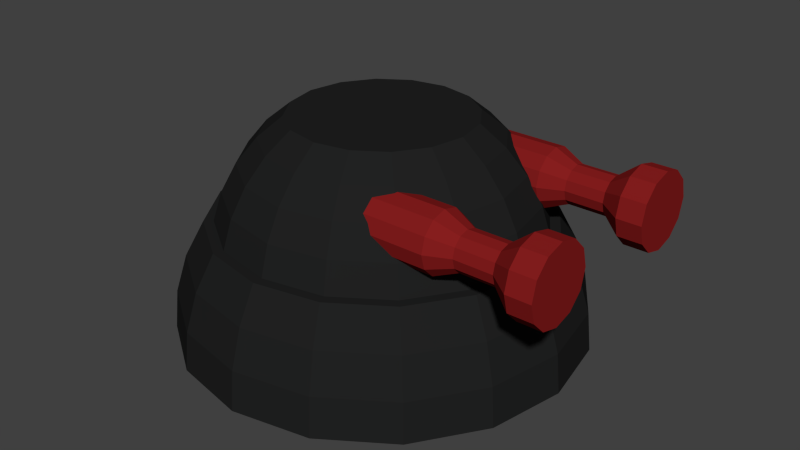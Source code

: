# Source: Cannon_lvl1.blend  (saved by Blender 2.67.0; exported with 4.5.12 LTS)
import bpy
from mathutils import Matrix  # noqa: F401  (used for matrix-valued properties, if any)

bpy.ops.wm.read_factory_settings(use_empty=True)
scene = bpy.context.scene
scene.name = 'Scene'

# ---- collections
col_collection_1 = bpy.data.collections.new('Collection 1'); scene.collection.children.link(col_collection_1)

# ---- materials (node trees are filled in below, after node groups)
mat_head_base = bpy.data.materials.new('Head&Base')
mat_head_base.alpha_threshold = 0.0
mat_head_base.use_transparent_shadow = False
mat_head_base.diffuse_color = (0.01561, 0.01599, 0.01599, 1.0)
mat_head_base.roughness = 0.5
mat_head_base.line_color = (0.0, 0.0, 0.0, 1.0)
mat_barrel = bpy.data.materials.new('Barrel')
mat_barrel.alpha_threshold = 0.0
mat_barrel.use_transparent_shadow = False
mat_barrel.diffuse_color = (0.2396, 0.01278, 0.01278, 1.0)
mat_barrel.roughness = 0.5
mat_barrel.line_color = (0.0, 0.0, 0.0, 1.0)

# ---- material node trees

# ---- world
world_world = bpy.data.worlds.new('World'); scene.world = world_world
world_world.color = (0.05088, 0.05088, 0.05088)
world_world.use_sun_shadow = False
world_world.sun_shadow_jitter_overblur = 0.0
world_world.cycles.sampling_method = 'MANUAL'
world_world.cycles.sample_map_resolution = 256

# ---- meshes
me_sphere_001 = bpy.data.meshes.new('Sphere.001')
me_sphere_001.from_pydata([(-4.199e-07, 0.8251, -8.835e-08), (0.5556, 0.8251, -2.274e-07), (0.7071, 0.7007, -2.569e-07), (0.8315, 0.5492, -2.811e-07), (0.9239, 0.3763, -2.991e-07), (0.9808, 0.1887, -3.102e-07), (0.5133, 0.8251, 0.2126), (0.6533, 0.7007, 0.2706), (0.7682, 0.5492, 0.3182), (0.8536, 0.3763, 0.3536), (0.9061, 0.1887, 0.3753), (0.3928, 0.8251, 0.3928), (0.5, 0.7007, 0.5), (0.5879, 0.5492, 0.5879), (0.6533, 0.3763, 0.6533), (0.6935, 0.1887, 0.6935), (0.2126, 0.8251, 0.5133), (0.2706, 0.7007, 0.6533), (0.3182, 0.5492, 0.7682), (0.3536, 0.3763, 0.8536), (0.3753, 0.1887, 0.9061), (-2.73e-07, 0.8251, 0.5556), (-2.489e-07, 0.7007, 0.7071), (-1.717e-07, 0.5492, 0.8315), (-1.613e-07, 0.3763, 0.9239), (-9.881e-08, 0.1887, 0.9808), (-0.2126, 0.8251, 0.5133), (-0.2706, 0.7007, 0.6533), (-0.3182, 0.5492, 0.7682), (-0.3536, 0.3763, 0.8536), (-0.3753, 0.1887, 0.9061), (-0.3928, 0.8251, 0.3928), (-0.5, 0.7007, 0.5), (-0.5879, 0.5492, 0.5879), (-0.6533, 0.3763, 0.6533), (-0.6935, 0.1887, 0.6935), (-0.5133, 0.8251, 0.2126), (-0.6533, 0.7007, 0.2706), (-0.7682, 0.5492, 0.3182), (-0.8536, 0.3763, 0.3536), (-0.9061, 0.1887, 0.3753), (0.2668, 0.8251, -0.1105), (-0.5556, 0.8251, 4.857e-08), (-0.7071, 0.7007, 7.807e-08), (-0.8315, 0.5492, 4.268e-08), (-0.9239, 0.3763, 1.799e-07), (-0.9808, 0.1887, 2.506e-07), (0.2042, 0.8251, -0.2042), (0.1105, 0.8251, -0.2668), (-0.5133, 0.8251, -0.2126), (-0.6533, 0.7007, -0.2706), (-0.7682, 0.5492, -0.3182), (-0.8536, 0.3763, -0.3536), (-0.9061, 0.1887, -0.3753), (-4.97e-07, 0.8251, -0.2888), (-0.1105, 0.8251, -0.2668), (-0.3928, 0.8251, -0.3928), (-0.5, 0.7007, -0.5), (-0.5879, 0.5492, -0.5879), (-0.6533, 0.3763, -0.6533), (-0.6935, 0.1887, -0.6935), (-0.2042, 0.8251, -0.2042), (-0.2668, 0.8251, -0.1105), (-0.2126, 0.8251, -0.5133), (-0.2706, 0.7007, -0.6533), (-0.3182, 0.5492, -0.7682), (-0.3536, 0.3763, -0.8536), (-0.3753, 0.1887, -0.9061), (-0.2888, 0.8251, -3.317e-08), (-0.2668, 0.8251, 0.1105), (-5.489e-07, 0.8251, -0.5556), (-5.839e-07, 0.7007, -0.7071), (-4.955e-07, 0.5492, -0.8315), (-5.211e-07, 0.3763, -0.9239), (-6.596e-07, 0.1887, -0.9808), (-0.2042, 0.8251, 0.2042), (-0.1105, 0.8251, 0.2668), (0.2126, 0.8251, -0.5133), (0.2706, 0.7007, -0.6533), (0.3182, 0.5492, -0.7682), (0.3536, 0.3763, -0.8536), (0.3753, 0.1887, -0.9061), (-3.547e-07, 0.8251, 0.2888), (0.1105, 0.8251, 0.2668), (0.2042, 0.8251, 0.2042), (0.3928, 0.8251, -0.3928), (0.5, 0.7007, -0.5), (0.5879, 0.5492, -0.5879), (0.6533, 0.3763, -0.6533), (0.6935, 0.1887, -0.6935), (0.2668, 0.8251, 0.1105), (0.2888, 0.8251, -1.754e-07), (0.5133, 0.8251, -0.2126), (0.6533, 0.7007, -0.2706), (0.7682, 0.5492, -0.3182), (0.8536, 0.3763, -0.3536), (0.9061, 0.1887, -0.3753)], [], [(61, 62, 0), (48, 54, 0), (2, 1, 6, 7), (3, 2, 7, 8), (4, 3, 8, 9), (5, 4, 9, 10), (7, 6, 11, 12), (8, 7, 12, 13), (9, 8, 13, 14), (10, 9, 14, 15), (84, 90, 0), (91, 41, 0), (75, 76, 0), (62, 68, 0), (12, 11, 16, 17), (13, 12, 17, 18), (14, 13, 18, 19), (15, 14, 19, 20), (19, 18, 23, 24), (20, 19, 24, 25), (54, 55, 0), (41, 47, 0), (17, 16, 21, 22), (18, 17, 22, 23), (22, 21, 26, 27), (23, 22, 27, 28), (24, 23, 28, 29), (25, 24, 29, 30), (83, 84, 0), (76, 82, 0), (68, 69, 0), (55, 61, 0), (27, 26, 31, 32), (28, 27, 32, 33), (29, 28, 33, 34), (30, 29, 34, 35), (33, 32, 37, 38), (34, 33, 38, 39), (35, 34, 39, 40), (90, 91, 0), (47, 48, 0), (32, 31, 36, 37), (82, 83, 0), (37, 36, 42, 43), (38, 37, 43, 44), (39, 38, 44, 45), (40, 39, 45, 46), (69, 75, 0), (46, 45, 52, 53), (43, 42, 49, 50), (44, 43, 50, 51), (45, 44, 51, 52), (51, 50, 57, 58), (52, 51, 58, 59), (53, 52, 59, 60), (50, 49, 56, 57), (57, 56, 63, 64), (58, 57, 64, 65), (59, 58, 65, 66), (60, 59, 66, 67), (67, 66, 73, 74), (64, 63, 70, 71), (65, 64, 71, 72), (66, 65, 72, 73), (72, 71, 78, 79), (73, 72, 79, 80), (74, 73, 80, 81), (71, 70, 77, 78), (78, 77, 85, 86), (79, 78, 86, 87), (80, 79, 87, 88), (81, 80, 88, 89), (89, 88, 95, 96), (86, 85, 92, 93), (87, 86, 93, 94), (88, 87, 94, 95), (42, 36, 69, 68), (70, 63, 55, 54), (36, 31, 75, 69), (6, 1, 91, 90), (26, 21, 82, 76), (1, 92, 41, 91), (49, 42, 68, 62), (11, 6, 90, 84), (85, 77, 48, 47), (21, 16, 83, 82), (63, 56, 61, 55), (31, 26, 76, 75), (16, 11, 84, 83), (93, 92, 1, 2), (94, 93, 2, 3), (95, 94, 3, 4), (96, 95, 4, 5), (77, 70, 54, 48), (92, 85, 47, 41), (56, 49, 62, 61)])
me_sphere_001.materials.append(mat_head_base)
me_sphere_001.use_remesh_preserve_volume = False
me_sphere_001.use_remesh_preserve_attributes = False
me_sphere_001.use_mirror_vertex_groups = False
me_sphere_001.update()
me_cylinder_002 = bpy.data.meshes.new('Cylinder.002')
me_cylinder_002.from_pydata([(-0.2547, 0.7965, 0.2665), (-0.216, 0.7965, 1.198), (-0.2741, 0.7238, 0.2665), (-0.2406, 0.7044, 1.198), (-0.3273, 0.6706, 0.2665), (-0.308, 0.6371, 1.198), (-0.4, 0.6511, 0.2665), (-0.4, 0.6124, 1.198), (-0.4727, 0.6706, 0.2665), (-0.492, 0.6371, 1.198), (-0.5259, 0.7238, 0.2665), (-0.5594, 0.7044, 1.198), (-0.5453, 0.7965, 0.2665), (-0.584, 0.7965, 1.198), (-0.5259, 0.8691, 0.2665), (-0.5594, 0.8885, 1.198), (-0.4727, 0.9223, 0.2665), (-0.492, 0.9558, 1.198), (-0.4, 0.9418, 0.2665), (-0.4, 0.9805, 1.198), (-0.3273, 0.9223, 0.2665), (-0.308, 0.9558, 1.198), (-0.2741, 0.8691, 0.2665), (-0.2406, 0.8885, 1.198), (-0.2547, 0.7965, 0.6601), (-0.216, 0.7965, 1.077), (-0.2406, 0.7044, 1.077), (-0.2741, 0.7238, 0.6601), (-0.308, 0.6371, 1.077), (-0.3273, 0.6706, 0.6601), (-0.4, 0.6124, 1.077), (-0.4, 0.6511, 0.6601), (-0.492, 0.6371, 1.077), (-0.4727, 0.6706, 0.6601), (-0.5594, 0.7044, 1.077), (-0.5259, 0.7238, 0.6601), (-0.584, 0.7965, 1.077), (-0.5453, 0.7965, 0.6601), (-0.5594, 0.8885, 1.077), (-0.5259, 0.8691, 0.6601), (-0.492, 0.9558, 1.077), (-0.4727, 0.9223, 0.6601), (-0.4, 0.9805, 1.077), (-0.4, 0.9418, 0.6601), (-0.308, 0.9558, 1.077), (-0.3273, 0.9223, 0.6601), (-0.2406, 0.8885, 1.077), (-0.2741, 0.8691, 0.6601), (-0.3059, 0.7965, 0.9636), (-0.3061, 0.7965, 0.7732), (-0.3186, 0.7495, 0.7732), (-0.3185, 0.7494, 0.9636), (-0.353, 0.7151, 0.7732), (-0.3529, 0.715, 0.9636), (-0.4, 0.7025, 0.7732), (-0.4, 0.7024, 0.9636), (-0.447, 0.7151, 0.7732), (-0.4471, 0.715, 0.9636), (-0.4814, 0.7495, 0.7732), (-0.4815, 0.7494, 0.9636), (-0.4939, 0.7965, 0.7732), (-0.4941, 0.7965, 0.9636), (-0.4814, 0.8434, 0.7732), (-0.4815, 0.8435, 0.9636), (-0.447, 0.8778, 0.7732), (-0.4471, 0.878, 0.9636), (-0.4, 0.8904, 0.7732), (-0.4, 0.8906, 0.9636), (-0.353, 0.8778, 0.7732), (-0.3529, 0.878, 0.9636), (-0.3186, 0.8434, 0.7732), (-0.3185, 0.8435, 0.9636)], [], [(25, 1, 3, 26), (26, 3, 5, 28), (28, 5, 7, 30), (30, 7, 9, 32), (32, 9, 11, 34), (34, 11, 13, 36), (36, 13, 15, 38), (38, 15, 17, 40), (40, 17, 19, 42), (42, 19, 21, 44), (3, 1, 23, 21, 19, 17, 15, 13, 11, 9, 7, 5), (46, 23, 1, 25), (44, 21, 23, 46), (0, 2, 4, 6, 8, 10, 12, 14, 16, 18, 20, 22), (0, 24, 27, 2), (48, 25, 26, 51), (2, 27, 29, 4), (51, 26, 28, 53), (4, 29, 31, 6), (53, 28, 30, 55), (6, 31, 33, 8), (55, 30, 32, 57), (8, 33, 35, 10), (57, 32, 34, 59), (10, 35, 37, 12), (59, 34, 36, 61), (12, 37, 39, 14), (61, 36, 38, 63), (14, 39, 41, 16), (63, 38, 40, 65), (16, 41, 43, 18), (65, 40, 42, 67), (18, 43, 45, 20), (67, 42, 44, 69), (22, 47, 24, 0), (71, 46, 25, 48), (20, 45, 47, 22), (69, 44, 46, 71), (24, 49, 50, 27), (49, 48, 51, 50), (27, 50, 52, 29), (50, 51, 53, 52), (29, 52, 54, 31), (52, 53, 55, 54), (31, 54, 56, 33), (54, 55, 57, 56), (33, 56, 58, 35), (56, 57, 59, 58), (35, 58, 60, 37), (58, 59, 61, 60), (37, 60, 62, 39), (60, 61, 63, 62), (39, 62, 64, 41), (62, 63, 65, 64), (41, 64, 66, 43), (64, 65, 67, 66), (43, 66, 68, 45), (66, 67, 69, 68), (47, 70, 49, 24), (70, 71, 48, 49), (45, 68, 70, 47), (68, 69, 71, 70)])
me_cylinder_002.materials.append(mat_barrel)
me_cylinder_002.use_remesh_preserve_volume = False
me_cylinder_002.use_remesh_preserve_attributes = False
me_cylinder_002.use_mirror_vertex_groups = False
me_cylinder_002.update()
me_cylinder_001 = bpy.data.meshes.new('Cylinder.001')
me_cylinder_001.from_pydata([(0.5453, 0.7965, 0.2665), (0.584, 0.7965, 1.198), (0.5259, 0.7238, 0.2665), (0.5594, 0.7044, 1.198), (0.4727, 0.6706, 0.2665), (0.492, 0.6371, 1.198), (0.4, 0.6511, 0.2665), (0.4, 0.6124, 1.198), (0.3273, 0.6706, 0.2665), (0.308, 0.6371, 1.198), (0.2741, 0.7238, 0.2665), (0.2406, 0.7044, 1.198), (0.2547, 0.7965, 0.2665), (0.216, 0.7965, 1.198), (0.2741, 0.8691, 0.2665), (0.2406, 0.8885, 1.198), (0.3273, 0.9223, 0.2665), (0.308, 0.9558, 1.198), (0.4, 0.9418, 0.2665), (0.4, 0.9805, 1.198), (0.4727, 0.9223, 0.2665), (0.492, 0.9558, 1.198), (0.5259, 0.8691, 0.2665), (0.5594, 0.8885, 1.198), (0.5453, 0.7965, 0.6601), (0.584, 0.7965, 1.077), (0.5594, 0.7044, 1.077), (0.5259, 0.7238, 0.6601), (0.492, 0.6371, 1.077), (0.4727, 0.6706, 0.6601), (0.4, 0.6124, 1.077), (0.4, 0.6511, 0.6601), (0.308, 0.6371, 1.077), (0.3273, 0.6706, 0.6601), (0.2406, 0.7044, 1.077), (0.2741, 0.7238, 0.6601), (0.216, 0.7965, 1.077), (0.2547, 0.7965, 0.6601), (0.2406, 0.8885, 1.077), (0.2741, 0.8691, 0.6601), (0.308, 0.9558, 1.077), (0.3273, 0.9223, 0.6601), (0.4, 0.9805, 1.077), (0.4, 0.9418, 0.6601), (0.492, 0.9558, 1.077), (0.4727, 0.9223, 0.6601), (0.5594, 0.8885, 1.077), (0.5259, 0.8691, 0.6601), (0.4941, 0.7965, 0.9636), (0.4939, 0.7965, 0.7732), (0.4814, 0.7495, 0.7732), (0.4815, 0.7494, 0.9636), (0.447, 0.7151, 0.7732), (0.4471, 0.715, 0.9636), (0.4, 0.7025, 0.7732), (0.4, 0.7024, 0.9636), (0.353, 0.7151, 0.7732), (0.3529, 0.715, 0.9636), (0.3186, 0.7495, 0.7732), (0.3185, 0.7494, 0.9636), (0.3061, 0.7965, 0.7732), (0.3059, 0.7965, 0.9636), (0.3186, 0.8434, 0.7732), (0.3185, 0.8435, 0.9636), (0.353, 0.8778, 0.7732), (0.3529, 0.878, 0.9636), (0.4, 0.8904, 0.7732), (0.4, 0.8906, 0.9636), (0.447, 0.8778, 0.7732), (0.4471, 0.878, 0.9636), (0.4814, 0.8434, 0.7732), (0.4815, 0.8435, 0.9636)], [], [(25, 1, 3, 26), (26, 3, 5, 28), (28, 5, 7, 30), (30, 7, 9, 32), (32, 9, 11, 34), (34, 11, 13, 36), (36, 13, 15, 38), (38, 15, 17, 40), (40, 17, 19, 42), (42, 19, 21, 44), (3, 1, 23, 21, 19, 17, 15, 13, 11, 9, 7, 5), (46, 23, 1, 25), (44, 21, 23, 46), (0, 2, 4, 6, 8, 10, 12, 14, 16, 18, 20, 22), (0, 24, 27, 2), (48, 25, 26, 51), (2, 27, 29, 4), (51, 26, 28, 53), (4, 29, 31, 6), (53, 28, 30, 55), (6, 31, 33, 8), (55, 30, 32, 57), (8, 33, 35, 10), (57, 32, 34, 59), (10, 35, 37, 12), (59, 34, 36, 61), (12, 37, 39, 14), (61, 36, 38, 63), (14, 39, 41, 16), (63, 38, 40, 65), (16, 41, 43, 18), (65, 40, 42, 67), (18, 43, 45, 20), (67, 42, 44, 69), (22, 47, 24, 0), (71, 46, 25, 48), (20, 45, 47, 22), (69, 44, 46, 71), (24, 49, 50, 27), (49, 48, 51, 50), (27, 50, 52, 29), (50, 51, 53, 52), (29, 52, 54, 31), (52, 53, 55, 54), (31, 54, 56, 33), (54, 55, 57, 56), (33, 56, 58, 35), (56, 57, 59, 58), (35, 58, 60, 37), (58, 59, 61, 60), (37, 60, 62, 39), (60, 61, 63, 62), (39, 62, 64, 41), (62, 63, 65, 64), (41, 64, 66, 43), (64, 65, 67, 66), (43, 66, 68, 45), (66, 67, 69, 68), (47, 70, 49, 24), (70, 71, 48, 49), (45, 68, 70, 47), (68, 69, 71, 70)])
me_cylinder_001.materials.append(mat_barrel)
me_cylinder_001.use_remesh_preserve_volume = False
me_cylinder_001.use_remesh_preserve_attributes = False
me_cylinder_001.use_mirror_vertex_groups = False
me_cylinder_001.update()
me_sphere = bpy.data.meshes.new('Sphere')
me_sphere.from_pydata([(0.8315, 0.5556, -2.811e-07), (0.9239, 0.3827, -2.991e-07), (0.9808, 0.1951, -3.102e-07), (1.0, 1.947e-07, -2.543e-07), (0.7682, 0.5556, 0.3182), (0.8536, 0.3827, 0.3536), (0.9061, 0.1951, 0.3753), (0.9239, 2.346e-07, 0.3827), (0.5879, 0.5556, 0.5879), (0.6533, 0.3827, 0.6533), (0.6935, 0.1951, 0.6935), (0.7071, 2.569e-07, 0.7071), (0.3182, 0.5556, 0.7682), (0.3536, 0.3827, 0.8536), (0.3753, 0.1951, 0.9061), (0.3827, 2.582e-07, 0.9239), (-1.714e-07, 0.5556, 0.8315), (-1.61e-07, 0.3827, 0.9239), (-9.853e-08, 0.1951, 0.9808), (-4.371e-08, 2.384e-07, 1.0), (-0.3182, 0.5556, 0.7682), (-0.3536, 0.3827, 0.8536), (-0.3753, 0.1951, 0.9061), (-0.3827, 2.005e-07, 0.9239), (-0.5879, 0.5556, 0.5879), (-0.6533, 0.3827, 0.6533), (-0.6935, 0.1951, 0.6935), (-0.7071, 1.501e-07, 0.7071), (-0.7682, 0.5556, 0.3182), (-0.8536, 0.3827, 0.3536), (-0.9061, 0.1951, 0.3753), (-0.9239, 9.508e-08, 0.3827), (-3.4e-07, 0.5556, 1.014e-08), (-0.8315, 0.5556, 4.268e-08), (-0.9239, 0.3827, 1.799e-07), (-0.9808, 0.1951, 2.506e-07), (-1.0, 4.371e-08, 1.947e-07), (-0.7682, 0.5556, -0.3182), (-0.8536, 0.3827, -0.3536), (-0.9061, 0.1951, -0.3753), (-0.9239, 3.839e-09, -0.3827), (-0.5879, 0.5556, -0.5879), (-0.6533, 0.3827, -0.6533), (-0.6935, 0.1951, -0.6935), (-0.7071, -1.847e-08, -0.7071), (-0.3182, 0.5556, -0.7682), (-0.3536, 0.3827, -0.8536), (-0.3753, 0.1951, -0.9061), (-0.3827, -1.982e-08, -0.9239), (0.3348, 0.5556, -0.1387), (0.2563, 0.5556, -0.2563), (0.1387, 0.5556, -0.3348), (-4.952e-07, 0.5556, -0.8315), (-5.208e-07, 0.3827, -0.9239), (-5.997e-07, 0.1951, -0.9808), (-5.523e-07, 2.984e-14, -1.0), (-3.741e-07, 0.5556, -0.3624), (-0.1387, 0.5556, -0.3348), (-0.2563, 0.5556, -0.2563), (-0.3348, 0.5556, -0.1387), (0.3182, 0.5556, -0.7682), (0.3536, 0.3827, -0.8536), (0.3753, 0.1951, -0.9061), (0.3827, 3.797e-08, -0.9239), (-0.3624, 0.5556, 4.077e-08), (-0.3348, 0.5556, 0.1387), (-0.2563, 0.5556, 0.2563), (-0.1387, 0.5556, 0.3348), (-2.33e-07, 0.5556, 0.3624), (0.5879, 0.5556, -0.5879), (0.6533, 0.3827, -0.6533), (0.6935, 0.1951, -0.6935), (0.7071, 8.83e-08, -0.7071), (0.1387, 0.5556, 0.3348), (0.2563, 0.5556, 0.2563), (0.3348, 0.5556, 0.1387), (0.3624, 0.5556, -1.004e-07), (0.7682, 0.5556, -0.3182), (0.8536, 0.3827, -0.3536), (0.9061, 0.1951, -0.3753), (0.9239, 1.433e-07, -0.3827)], [], [(1, 0, 4, 5), (2, 1, 5, 6), (3, 2, 6, 7), (5, 4, 8, 9), (6, 5, 9, 10), (7, 6, 10, 11), (9, 8, 12, 13), (10, 9, 13, 14), (11, 10, 14, 15), (14, 13, 17, 18), (15, 14, 18, 19), (13, 12, 16, 17), (17, 16, 20, 21), (18, 17, 21, 22), (19, 18, 22, 23), (21, 20, 24, 25), (22, 21, 25, 26), (23, 22, 26, 27), (26, 25, 29, 30), (27, 26, 30, 31), (25, 24, 28, 29), (29, 28, 33, 34), (30, 29, 34, 35), (31, 30, 35, 36), (66, 67, 32), (59, 64, 32), (56, 57, 32), (34, 33, 37, 38), (35, 34, 38, 39), (36, 35, 39, 40), (75, 76, 32), (39, 38, 42, 43), (40, 39, 43, 44), (49, 50, 32), (73, 74, 32), (64, 65, 32), (57, 58, 32), (38, 37, 41, 42), (50, 51, 32), (67, 68, 32), (42, 41, 45, 46), (43, 42, 46, 47), (44, 43, 47, 48), (65, 66, 32), (58, 59, 32), (48, 47, 54, 55), (51, 56, 32), (74, 75, 32), (76, 49, 32), (68, 73, 32), (46, 45, 52, 53), (47, 46, 53, 54), (53, 52, 60, 61), (54, 53, 61, 62), (55, 54, 62, 63), (61, 60, 69, 70), (62, 61, 70, 71), (63, 62, 71, 72), (72, 71, 79, 80), (70, 69, 77, 78), (71, 70, 78, 79), (69, 60, 51, 50), (37, 33, 64, 59), (24, 20, 67, 66), (77, 69, 50, 49), (8, 4, 75, 74), (60, 52, 56, 51), (12, 8, 74, 73), (45, 41, 58, 57), (0, 77, 49, 76), (41, 37, 59, 58), (52, 45, 57, 56), (78, 77, 0, 1), (79, 78, 1, 2), (28, 24, 66, 65), (80, 79, 2, 3), (4, 0, 76, 75), (33, 28, 65, 64), (16, 12, 73, 68), (20, 16, 68, 67)])
me_sphere.materials.append(mat_head_base)
me_sphere.use_remesh_preserve_volume = False
me_sphere.use_remesh_preserve_attributes = False
me_sphere.use_mirror_vertex_groups = False
me_sphere.update()

# ---- objects
ob_head = bpy.data.objects.new('Head', me_sphere_001)
ob_barrel_2 = bpy.data.objects.new('Barrel 2', me_cylinder_002)
ob_barrel_1 = bpy.data.objects.new('Barrel 1', me_cylinder_001)
ob_base = bpy.data.objects.new('Base', me_sphere)

# ---- transforms, parenting, visibility, modifiers, constraints
ob_head.location = (1.776e-15, 2.98e-08, 0.3996)
ob_head.rotation_euler = (1.571, 2.22e-16, 1.571)
ob_head.scale = (0.8, 0.8, 0.8)
ob_head.lineart.crease_threshold = 0.0
ob_barrel_2.parent = ob_head
ob_barrel_2.matrix_parent_inverse = Matrix(((1.25, 0.0, 0.0, -3.725e-08), (0.0, 1.25, 0.0, -0.4995), (0.0, 0.0, 1.25, -3.725e-08), (0.0, 0.0, 0.0, 1.0)))
ob_barrel_2.location = (-3.53e-08, 7.761e-15, 7.744e-08)
ob_barrel_2.lineart.crease_threshold = 0.0
ob_barrel_1.parent = ob_head
ob_barrel_1.matrix_parent_inverse = Matrix(((1.25, 0.0, 0.0, -3.725e-08), (0.0, 1.25, 0.0, -0.4995), (0.0, 0.0, 1.25, -3.725e-08), (0.0, 0.0, 0.0, 1.0)))
ob_barrel_1.location = (1.234e-08, 0.0, 2.98e-08)
ob_barrel_1.lineart.crease_threshold = 0.0
ob_base.location = (0.0, 0.0, 0.0)
ob_base.rotation_euler = (1.571, 2.22e-16, 1.571)
ob_base.lineart.crease_threshold = 0.0

# ---- collection membership
col_collection_1.objects.link(ob_head)
col_collection_1.objects.link(ob_barrel_2)
col_collection_1.objects.link(ob_barrel_1)
col_collection_1.objects.link(ob_base)

# ---- scene / render settings (as saved in the file)
scene.frame_start = 1; scene.frame_end = 250; scene.frame_set(23)
scene.render.engine = 'BLENDER_EEVEE_NEXT'
scene.render.image_settings.color_mode = 'RGB'
scene.render.image_settings.compression = 90
scene.render.resolution_percentage = 50
scene.render.dither_intensity = 0.0
scene.cycles.use_denoising = False
scene.cycles.samples = 10
scene.cycles.sampling_pattern = 'TABULATED_SOBOL'
scene.cycles.light_sampling_threshold = 0.0
scene.cycles.use_adaptive_sampling = False
scene.cycles.use_light_tree = False
scene.cycles.blur_glossy = 0.0
scene.cycles.volume_bounces = 1
scene.cycles.pixel_filter_type = 'GAUSSIAN'
scene.cycles.sample_clamp_indirect = 0.0
scene.view_settings.view_transform = 'Standard'
bpy.context.view_layer.update()

# ---- added for rendering (the .blend has no active camera and no usable light): camera, sun
cam_auto = bpy.data.cameras.new('AutoCamera')
cam_auto.lens = 50.0
cam_auto.sensor_width = 36.0
cam_auto.clip_end = 1000.0
ob_auto_camera = bpy.data.objects.new('AutoCamera', cam_auto)
scene.collection.objects.link(ob_auto_camera)
ob_auto_camera.location = (3.01763, -3.5026, 2.86491)
ob_auto_camera.rotation_euler = (1.09748, -7.21219e-08, 0.694738)
scene.camera = ob_auto_camera
light_auto_sun = bpy.data.lights.new('AutoSun', 'SUN')
light_auto_sun.energy = 3.0
light_auto_sun.angle = 0.0523599
ob_auto_sun = bpy.data.objects.new('AutoSun', light_auto_sun)
scene.collection.objects.link(ob_auto_sun)
ob_auto_sun.rotation_euler = (0.872665, 0.174533, 0.523599)
bpy.context.view_layer.update()
